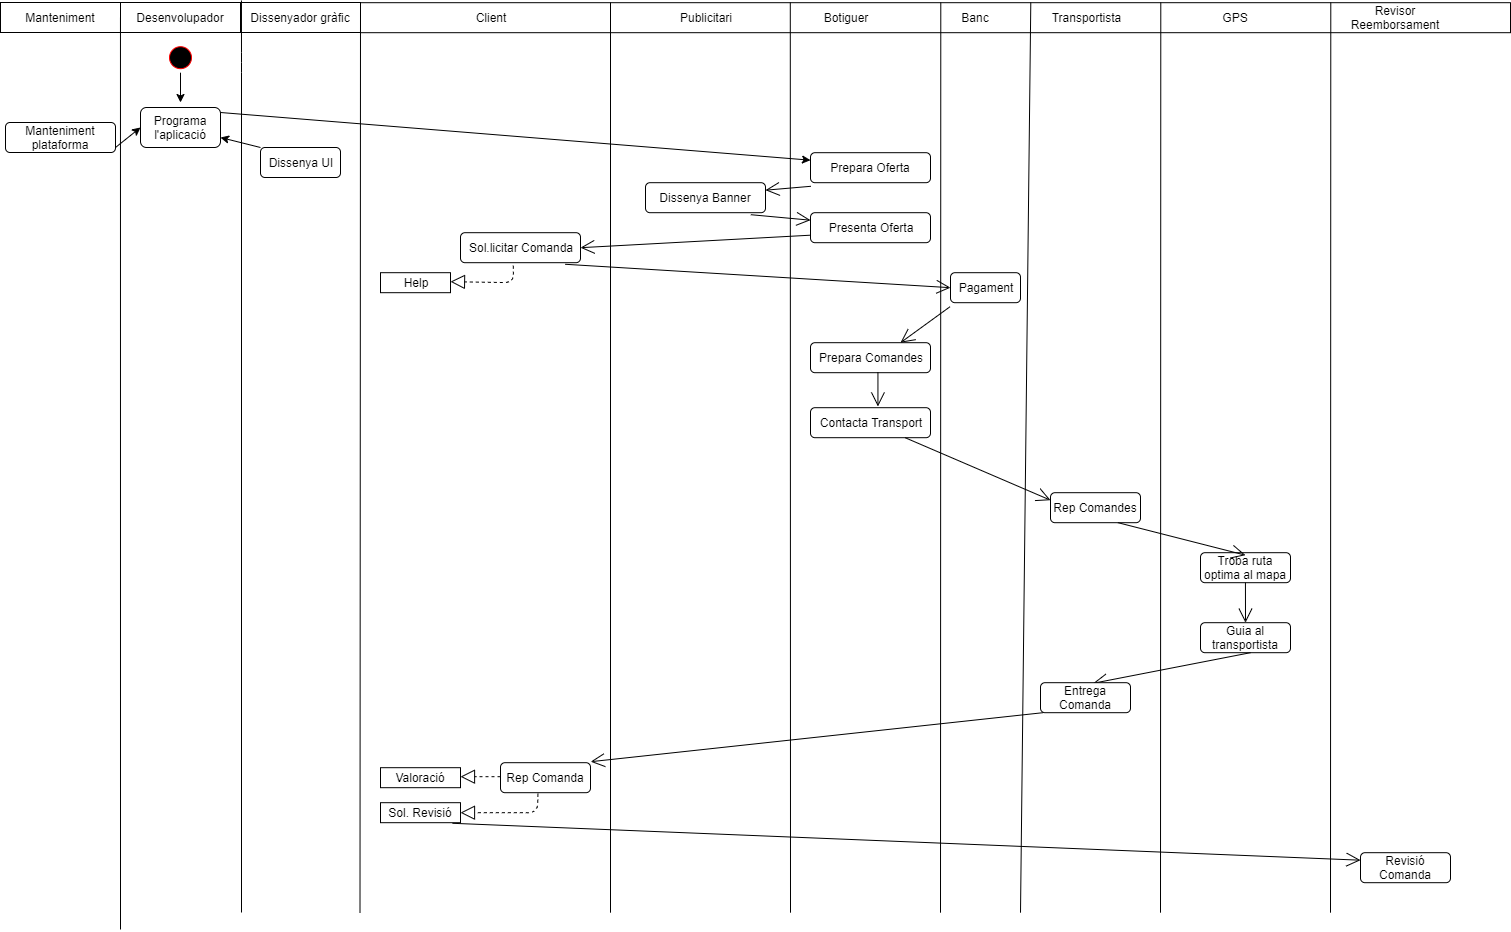

The diagram above was exported from draw.io. Its source (the exported page's mxGraphModel, read from the mxfile embedded in the PNG):
<mxGraphModel dx="1408" dy="544" grid="1" gridSize="10" guides="1" tooltips="1" connect="1" arrows="1" fold="1" page="1" pageScale="1" pageWidth="827" pageHeight="1169" math="0" shadow="0">
  <root>
    <mxCell id="0" />
    <mxCell id="1" parent="0" />
    <mxCell id="OkWRHJfvozbq6kJpbCtl-42" value="Sol.licitar Comanda" style="rounded=1;whiteSpace=wrap;html=1;glass=0;" parent="1" vertex="1">
      <mxGeometry x="510" y="800.19" width="120" height="30" as="geometry" />
    </mxCell>
    <mxCell id="OkWRHJfvozbq6kJpbCtl-43" value="" style="rounded=0;whiteSpace=wrap;html=1;glass=0;" parent="1" vertex="1">
      <mxGeometry x="410" y="570.19" width="1150" height="30" as="geometry" />
    </mxCell>
    <mxCell id="OkWRHJfvozbq6kJpbCtl-44" value="Client" style="text;html=1;strokeColor=none;fillColor=none;align=center;verticalAlign=middle;whiteSpace=wrap;rounded=0;glass=0;" parent="1" vertex="1">
      <mxGeometry x="520" y="575.19" width="40" height="20" as="geometry" />
    </mxCell>
    <mxCell id="OkWRHJfvozbq6kJpbCtl-45" value="Publicitari" style="text;html=1;strokeColor=none;fillColor=none;align=center;verticalAlign=middle;whiteSpace=wrap;rounded=0;glass=0;" parent="1" vertex="1">
      <mxGeometry x="720" y="575.19" width="70" height="20" as="geometry" />
    </mxCell>
    <mxCell id="OkWRHJfvozbq6kJpbCtl-46" style="edgeStyle=orthogonalEdgeStyle;rounded=0;orthogonalLoop=1;jettySize=auto;html=1;" parent="1" source="OkWRHJfvozbq6kJpbCtl-47" edge="1">
      <mxGeometry relative="1" as="geometry">
        <mxPoint x="230" y="670" as="targetPoint" />
        <Array as="points">
          <mxPoint x="230" y="670" />
        </Array>
      </mxGeometry>
    </mxCell>
    <mxCell id="OkWRHJfvozbq6kJpbCtl-47" value="" style="ellipse;html=1;shape=startState;fillColor=#000000;strokeColor=#ff0000;rounded=1;glass=0;" parent="1" vertex="1">
      <mxGeometry x="215" y="610.19" width="30" height="30" as="geometry" />
    </mxCell>
    <mxCell id="OkWRHJfvozbq6kJpbCtl-48" value="Dissenya Banner" style="rounded=1;whiteSpace=wrap;html=1;glass=0;" parent="1" vertex="1">
      <mxGeometry x="695" y="750.19" width="120" height="30" as="geometry" />
    </mxCell>
    <mxCell id="OkWRHJfvozbq6kJpbCtl-49" value="" style="endArrow=none;html=1;entryX=0.299;entryY=0.027;entryDx=0;entryDy=0;entryPerimeter=0;" parent="1" edge="1">
      <mxGeometry width="50" height="50" relative="1" as="geometry">
        <mxPoint x="840" y="1480.19" as="sourcePoint" />
        <mxPoint x="839.79" y="570" as="targetPoint" />
      </mxGeometry>
    </mxCell>
    <mxCell id="OkWRHJfvozbq6kJpbCtl-50" value="Botiguer" style="text;html=1;strokeColor=none;fillColor=none;align=center;verticalAlign=middle;whiteSpace=wrap;rounded=0;glass=0;" parent="1" vertex="1">
      <mxGeometry x="860" y="575.19" width="70" height="20" as="geometry" />
    </mxCell>
    <mxCell id="OkWRHJfvozbq6kJpbCtl-51" value="Prepara Oferta" style="rounded=1;whiteSpace=wrap;html=1;glass=0;" parent="1" vertex="1">
      <mxGeometry x="860" y="720.19" width="120" height="30" as="geometry" />
    </mxCell>
    <mxCell id="OkWRHJfvozbq6kJpbCtl-52" value="" style="endArrow=none;html=1;entryX=0.299;entryY=0.027;entryDx=0;entryDy=0;entryPerimeter=0;" parent="1" edge="1">
      <mxGeometry width="50" height="50" relative="1" as="geometry">
        <mxPoint x="990" y="1480.19" as="sourcePoint" />
        <mxPoint x="990.29" y="570" as="targetPoint" />
      </mxGeometry>
    </mxCell>
    <mxCell id="OkWRHJfvozbq6kJpbCtl-53" value="Banc" style="text;html=1;strokeColor=none;fillColor=none;align=center;verticalAlign=middle;whiteSpace=wrap;rounded=0;glass=0;" parent="1" vertex="1">
      <mxGeometry x="990" y="575.19" width="70" height="20" as="geometry" />
    </mxCell>
    <mxCell id="OkWRHJfvozbq6kJpbCtl-54" value="" style="endArrow=none;html=1;entryX=0.299;entryY=0.027;entryDx=0;entryDy=0;entryPerimeter=0;" parent="1" edge="1">
      <mxGeometry width="50" height="50" relative="1" as="geometry">
        <mxPoint x="1070" y="1480.19" as="sourcePoint" />
        <mxPoint x="1080.29" y="570" as="targetPoint" />
      </mxGeometry>
    </mxCell>
    <mxCell id="OkWRHJfvozbq6kJpbCtl-55" value="" style="endArrow=none;html=1;" parent="1" edge="1">
      <mxGeometry width="50" height="50" relative="1" as="geometry">
        <mxPoint x="660" y="1480.19" as="sourcePoint" />
        <mxPoint x="660" y="570" as="targetPoint" />
      </mxGeometry>
    </mxCell>
    <mxCell id="OkWRHJfvozbq6kJpbCtl-56" value="Transportista" style="text;html=1;strokeColor=none;fillColor=none;align=center;verticalAlign=middle;whiteSpace=wrap;rounded=0;glass=0;" parent="1" vertex="1">
      <mxGeometry x="1100" y="575.19" width="70" height="20" as="geometry" />
    </mxCell>
    <mxCell id="OkWRHJfvozbq6kJpbCtl-57" value="Presenta Oferta" style="rounded=1;whiteSpace=wrap;html=1;glass=0;" parent="1" vertex="1">
      <mxGeometry x="860" y="780.19" width="120" height="30" as="geometry" />
    </mxCell>
    <mxCell id="OkWRHJfvozbq6kJpbCtl-58" value="" style="endArrow=open;endFill=1;endSize=12;html=1;exitX=0.003;exitY=1.12;exitDx=0;exitDy=0;exitPerimeter=0;entryX=1;entryY=0.25;entryDx=0;entryDy=0;" parent="1" source="OkWRHJfvozbq6kJpbCtl-51" target="OkWRHJfvozbq6kJpbCtl-48" edge="1">
      <mxGeometry width="160" relative="1" as="geometry">
        <mxPoint x="520" y="900.19" as="sourcePoint" />
        <mxPoint x="680" y="900.19" as="targetPoint" />
      </mxGeometry>
    </mxCell>
    <mxCell id="OkWRHJfvozbq6kJpbCtl-59" value="" style="endArrow=open;endFill=1;endSize=12;html=1;exitX=0.878;exitY=1.067;exitDx=0;exitDy=0;exitPerimeter=0;entryX=0;entryY=0.25;entryDx=0;entryDy=0;" parent="1" source="OkWRHJfvozbq6kJpbCtl-48" target="OkWRHJfvozbq6kJpbCtl-57" edge="1">
      <mxGeometry width="160" relative="1" as="geometry">
        <mxPoint x="800.3599999999999" y="760.2900000000001" as="sourcePoint" />
        <mxPoint x="755" y="774.19" as="targetPoint" />
      </mxGeometry>
    </mxCell>
    <mxCell id="OkWRHJfvozbq6kJpbCtl-60" value="" style="endArrow=open;endFill=1;endSize=12;html=1;entryX=1;entryY=0.5;entryDx=0;entryDy=0;exitX=0;exitY=0.75;exitDx=0;exitDy=0;" parent="1" source="OkWRHJfvozbq6kJpbCtl-57" target="OkWRHJfvozbq6kJpbCtl-42" edge="1">
      <mxGeometry width="160" relative="1" as="geometry">
        <mxPoint x="675" y="799.69" as="sourcePoint" />
        <mxPoint x="835" y="799.69" as="targetPoint" />
      </mxGeometry>
    </mxCell>
    <mxCell id="OkWRHJfvozbq6kJpbCtl-61" value="Prepara Comandes" style="rounded=1;whiteSpace=wrap;html=1;glass=0;" parent="1" vertex="1">
      <mxGeometry x="860" y="910.19" width="120" height="30" as="geometry" />
    </mxCell>
    <mxCell id="OkWRHJfvozbq6kJpbCtl-62" value="Pagament" style="rounded=1;whiteSpace=wrap;html=1;glass=0;" parent="1" vertex="1">
      <mxGeometry x="1000" y="840.19" width="70" height="30" as="geometry" />
    </mxCell>
    <mxCell id="OkWRHJfvozbq6kJpbCtl-63" value="" style="endArrow=open;endFill=1;endSize=12;html=1;entryX=0;entryY=0.5;entryDx=0;entryDy=0;exitX=0.873;exitY=1.053;exitDx=0;exitDy=0;exitPerimeter=0;" parent="1" source="OkWRHJfvozbq6kJpbCtl-42" target="OkWRHJfvozbq6kJpbCtl-62" edge="1">
      <mxGeometry width="160" relative="1" as="geometry">
        <mxPoint x="615" y="839.69" as="sourcePoint" />
        <mxPoint x="775" y="839.69" as="targetPoint" />
      </mxGeometry>
    </mxCell>
    <mxCell id="OkWRHJfvozbq6kJpbCtl-64" value="" style="endArrow=open;endFill=1;endSize=12;html=1;entryX=0.75;entryY=0;entryDx=0;entryDy=0;exitX=-0.006;exitY=1.133;exitDx=0;exitDy=0;exitPerimeter=0;" parent="1" source="OkWRHJfvozbq6kJpbCtl-62" target="OkWRHJfvozbq6kJpbCtl-61" edge="1">
      <mxGeometry width="160" relative="1" as="geometry">
        <mxPoint x="900" y="890.19" as="sourcePoint" />
        <mxPoint x="1060" y="890.19" as="targetPoint" />
      </mxGeometry>
    </mxCell>
    <mxCell id="OkWRHJfvozbq6kJpbCtl-65" value="Rep Comandes" style="rounded=1;whiteSpace=wrap;html=1;glass=0;" parent="1" vertex="1">
      <mxGeometry x="1100" y="1060.19" width="90" height="30" as="geometry" />
    </mxCell>
    <mxCell id="OkWRHJfvozbq6kJpbCtl-66" value="GPS" style="text;html=1;strokeColor=none;fillColor=none;align=center;verticalAlign=middle;whiteSpace=wrap;rounded=0;glass=0;" parent="1" vertex="1">
      <mxGeometry x="1250" y="575.19" width="70" height="20" as="geometry" />
    </mxCell>
    <mxCell id="OkWRHJfvozbq6kJpbCtl-67" value="" style="endArrow=none;html=1;entryX=0.299;entryY=0.027;entryDx=0;entryDy=0;entryPerimeter=0;" parent="1" edge="1">
      <mxGeometry width="50" height="50" relative="1" as="geometry">
        <mxPoint x="1210" y="1480.19" as="sourcePoint" />
        <mxPoint x="1210.29" y="570" as="targetPoint" />
      </mxGeometry>
    </mxCell>
    <mxCell id="OkWRHJfvozbq6kJpbCtl-68" value="Contacta Transport" style="rounded=1;whiteSpace=wrap;html=1;glass=0;" parent="1" vertex="1">
      <mxGeometry x="860" y="975.19" width="120" height="30" as="geometry" />
    </mxCell>
    <mxCell id="OkWRHJfvozbq6kJpbCtl-69" value="" style="endArrow=open;endFill=1;endSize=12;html=1;entryX=0;entryY=0.25;entryDx=0;entryDy=0;exitX=-0.006;exitY=1.133;exitDx=0;exitDy=0;exitPerimeter=0;" parent="1" target="OkWRHJfvozbq6kJpbCtl-65" edge="1">
      <mxGeometry width="160" relative="1" as="geometry">
        <mxPoint x="954.5799999999999" y="1005.1800000000001" as="sourcePoint" />
        <mxPoint x="905" y="1041.19" as="targetPoint" />
      </mxGeometry>
    </mxCell>
    <mxCell id="OkWRHJfvozbq6kJpbCtl-70" value="" style="endArrow=open;endFill=1;endSize=12;html=1;entryX=0.562;entryY=-0.04;entryDx=0;entryDy=0;exitX=0.562;exitY=0.98;exitDx=0;exitDy=0;entryPerimeter=0;exitPerimeter=0;" parent="1" source="OkWRHJfvozbq6kJpbCtl-61" target="OkWRHJfvozbq6kJpbCtl-68" edge="1">
      <mxGeometry width="160" relative="1" as="geometry">
        <mxPoint x="929.5799999999999" y="939.1800000000001" as="sourcePoint" />
        <mxPoint x="880" y="975.19" as="targetPoint" />
      </mxGeometry>
    </mxCell>
    <mxCell id="OkWRHJfvozbq6kJpbCtl-71" value="Troba ruta optima al mapa" style="rounded=1;whiteSpace=wrap;html=1;glass=0;" parent="1" vertex="1">
      <mxGeometry x="1250" y="1120.19" width="90" height="30" as="geometry" />
    </mxCell>
    <mxCell id="OkWRHJfvozbq6kJpbCtl-72" value="" style="endArrow=open;endFill=1;endSize=12;html=1;entryX=0;entryY=0.25;entryDx=0;entryDy=0;exitX=0.75;exitY=1;exitDx=0;exitDy=0;" parent="1" source="OkWRHJfvozbq6kJpbCtl-65" edge="1">
      <mxGeometry width="160" relative="1" as="geometry">
        <mxPoint x="1149.58" y="1060.18" as="sourcePoint" />
        <mxPoint x="1295" y="1122.69" as="targetPoint" />
      </mxGeometry>
    </mxCell>
    <mxCell id="OkWRHJfvozbq6kJpbCtl-73" value="Guia al transportista" style="rounded=1;whiteSpace=wrap;html=1;glass=0;" parent="1" vertex="1">
      <mxGeometry x="1250" y="1190.19" width="90" height="30" as="geometry" />
    </mxCell>
    <mxCell id="OkWRHJfvozbq6kJpbCtl-74" value="" style="endArrow=open;endFill=1;endSize=12;html=1;exitX=0.562;exitY=0.98;exitDx=0;exitDy=0;exitPerimeter=0;" parent="1" edge="1">
      <mxGeometry width="160" relative="1" as="geometry">
        <mxPoint x="1294.94" y="1150.0900000000001" as="sourcePoint" />
        <mxPoint x="1295" y="1190.19" as="targetPoint" />
      </mxGeometry>
    </mxCell>
    <mxCell id="OkWRHJfvozbq6kJpbCtl-75" value="" style="endArrow=open;endFill=1;endSize=12;html=1;exitX=0;exitY=0.75;exitDx=0;exitDy=0;entryX=0.585;entryY=0.02;entryDx=0;entryDy=0;entryPerimeter=0;" parent="1" target="OkWRHJfvozbq6kJpbCtl-76" edge="1">
      <mxGeometry width="160" relative="1" as="geometry">
        <mxPoint x="1300" y="1220.19" as="sourcePoint" />
        <mxPoint x="1140" y="1240.19" as="targetPoint" />
      </mxGeometry>
    </mxCell>
    <mxCell id="OkWRHJfvozbq6kJpbCtl-76" value="Entrega Comanda" style="rounded=1;whiteSpace=wrap;html=1;glass=0;" parent="1" vertex="1">
      <mxGeometry x="1090" y="1250.19" width="90" height="30" as="geometry" />
    </mxCell>
    <mxCell id="OkWRHJfvozbq6kJpbCtl-77" value="Rep Comanda" style="rounded=1;whiteSpace=wrap;html=1;glass=0;" parent="1" vertex="1">
      <mxGeometry x="550" y="1330.19" width="90" height="30" as="geometry" />
    </mxCell>
    <mxCell id="OkWRHJfvozbq6kJpbCtl-78" value="" style="endArrow=open;endFill=1;endSize=12;html=1;exitX=0;exitY=0.75;exitDx=0;exitDy=0;entryX=1.002;entryY=-0.033;entryDx=0;entryDy=0;entryPerimeter=0;" parent="1" target="OkWRHJfvozbq6kJpbCtl-77" edge="1">
      <mxGeometry width="160" relative="1" as="geometry">
        <mxPoint x="1092.5" y="1280.19" as="sourcePoint" />
        <mxPoint x="935.1500000000001" y="1310.79" as="targetPoint" />
      </mxGeometry>
    </mxCell>
    <mxCell id="OkWRHJfvozbq6kJpbCtl-79" value="" style="endArrow=block;dashed=1;endFill=0;endSize=12;html=1;exitX=0.416;exitY=1.033;exitDx=0;exitDy=0;entryX=1;entryY=0.5;entryDx=0;entryDy=0;exitPerimeter=0;" parent="1" source="OkWRHJfvozbq6kJpbCtl-77" target="OkWRHJfvozbq6kJpbCtl-80" edge="1">
      <mxGeometry width="160" relative="1" as="geometry">
        <mxPoint x="490" y="1390.19" as="sourcePoint" />
        <mxPoint x="595" y="1410.19" as="targetPoint" />
        <Array as="points">
          <mxPoint x="587" y="1380.19" />
        </Array>
      </mxGeometry>
    </mxCell>
    <mxCell id="OkWRHJfvozbq6kJpbCtl-80" value="Sol. Revisió" style="rounded=0;whiteSpace=wrap;html=1;glass=0;" parent="1" vertex="1">
      <mxGeometry x="430" y="1370.19" width="80" height="20" as="geometry" />
    </mxCell>
    <mxCell id="OkWRHJfvozbq6kJpbCtl-81" value="Valoració" style="rounded=0;whiteSpace=wrap;html=1;glass=0;" parent="1" vertex="1">
      <mxGeometry x="430" y="1335.19" width="80" height="20" as="geometry" />
    </mxCell>
    <mxCell id="OkWRHJfvozbq6kJpbCtl-82" value="" style="endArrow=block;dashed=1;endFill=0;endSize=12;html=1;entryX=1;entryY=0.5;entryDx=0;entryDy=0;" parent="1" edge="1">
      <mxGeometry width="160" relative="1" as="geometry">
        <mxPoint x="550" y="1344.19" as="sourcePoint" />
        <mxPoint x="510" y="1344.19" as="targetPoint" />
        <Array as="points" />
      </mxGeometry>
    </mxCell>
    <mxCell id="OkWRHJfvozbq6kJpbCtl-83" value="" style="endArrow=none;html=1;entryX=0.299;entryY=0.027;entryDx=0;entryDy=0;entryPerimeter=0;" parent="1" edge="1">
      <mxGeometry width="50" height="50" relative="1" as="geometry">
        <mxPoint x="1380" y="1480.19" as="sourcePoint" />
        <mxPoint x="1380.29" y="570" as="targetPoint" />
      </mxGeometry>
    </mxCell>
    <mxCell id="OkWRHJfvozbq6kJpbCtl-84" value="Revisor Reemborsament" style="text;html=1;strokeColor=none;fillColor=none;align=center;verticalAlign=middle;whiteSpace=wrap;rounded=0;glass=0;" parent="1" vertex="1">
      <mxGeometry x="1410" y="575.19" width="70" height="20" as="geometry" />
    </mxCell>
    <mxCell id="OkWRHJfvozbq6kJpbCtl-85" value="Revisió Comanda" style="rounded=1;whiteSpace=wrap;html=1;glass=0;" parent="1" vertex="1">
      <mxGeometry x="1410" y="1420.19" width="90" height="30" as="geometry" />
    </mxCell>
    <mxCell id="OkWRHJfvozbq6kJpbCtl-86" value="" style="endArrow=open;endFill=1;endSize=12;html=1;exitX=0.9;exitY=1.03;exitDx=0;exitDy=0;entryX=0;entryY=0.25;entryDx=0;entryDy=0;exitPerimeter=0;" parent="1" source="OkWRHJfvozbq6kJpbCtl-80" target="OkWRHJfvozbq6kJpbCtl-85" edge="1">
      <mxGeometry width="160" relative="1" as="geometry">
        <mxPoint x="1100" y="1395.69" as="sourcePoint" />
        <mxPoint x="647.6800000000001" y="1444.7" as="targetPoint" />
      </mxGeometry>
    </mxCell>
    <mxCell id="OkWRHJfvozbq6kJpbCtl-87" value="Help" style="rounded=0;whiteSpace=wrap;html=1;glass=0;" parent="1" vertex="1">
      <mxGeometry x="430" y="840.19" width="70" height="20" as="geometry" />
    </mxCell>
    <mxCell id="OkWRHJfvozbq6kJpbCtl-88" value="" style="endArrow=block;dashed=1;endFill=0;endSize=12;html=1;entryX=1;entryY=0.5;entryDx=0;entryDy=0;exitX=0.44;exitY=1.1;exitDx=0;exitDy=0;exitPerimeter=0;" parent="1" source="OkWRHJfvozbq6kJpbCtl-42" edge="1">
      <mxGeometry width="160" relative="1" as="geometry">
        <mxPoint x="560" y="849.19" as="sourcePoint" />
        <mxPoint x="500" y="849.19" as="targetPoint" />
        <Array as="points">
          <mxPoint x="563" y="850.19" />
        </Array>
      </mxGeometry>
    </mxCell>
    <mxCell id="OkWRHJfvozbq6kJpbCtl-90" value="Dissenyador gràfic" style="rounded=0;whiteSpace=wrap;html=1;" parent="1" vertex="1">
      <mxGeometry x="290" y="570" width="120" height="30" as="geometry" />
    </mxCell>
    <mxCell id="OkWRHJfvozbq6kJpbCtl-91" value="Desenvolupador" style="rounded=0;whiteSpace=wrap;html=1;" parent="1" vertex="1">
      <mxGeometry x="170" y="570" width="120" height="30" as="geometry" />
    </mxCell>
    <mxCell id="OkWRHJfvozbq6kJpbCtl-92" value="Programa l'aplicació" style="rounded=1;whiteSpace=wrap;html=1;" parent="1" vertex="1">
      <mxGeometry x="190" y="675" width="80" height="40" as="geometry" />
    </mxCell>
    <mxCell id="OkWRHJfvozbq6kJpbCtl-93" value="Dissenya UI" style="rounded=1;whiteSpace=wrap;html=1;" parent="1" vertex="1">
      <mxGeometry x="310" y="715" width="80" height="30" as="geometry" />
    </mxCell>
    <mxCell id="OkWRHJfvozbq6kJpbCtl-94" value="" style="endArrow=none;html=1;entryX=1.008;entryY=-0.067;entryDx=0;entryDy=0;entryPerimeter=0;" parent="1" target="OkWRHJfvozbq6kJpbCtl-91" edge="1">
      <mxGeometry width="50" height="50" relative="1" as="geometry">
        <mxPoint x="291" y="1480" as="sourcePoint" />
        <mxPoint x="290" y="580" as="targetPoint" />
        <Array as="points">
          <mxPoint x="291" y="630" />
        </Array>
      </mxGeometry>
    </mxCell>
    <mxCell id="OkWRHJfvozbq6kJpbCtl-95" value="" style="endArrow=none;html=1;" parent="1" edge="1">
      <mxGeometry width="50" height="50" relative="1" as="geometry">
        <mxPoint x="409.5" y="1480" as="sourcePoint" />
        <mxPoint x="410" y="570" as="targetPoint" />
      </mxGeometry>
    </mxCell>
    <mxCell id="OkWRHJfvozbq6kJpbCtl-97" value="" style="endArrow=classic;html=1;entryX=1;entryY=0.75;entryDx=0;entryDy=0;" parent="1" target="OkWRHJfvozbq6kJpbCtl-92" edge="1">
      <mxGeometry width="50" height="50" relative="1" as="geometry">
        <mxPoint x="310" y="715" as="sourcePoint" />
        <mxPoint x="360" y="665" as="targetPoint" />
      </mxGeometry>
    </mxCell>
    <mxCell id="OkWRHJfvozbq6kJpbCtl-98" value="" style="endArrow=classic;html=1;entryX=0;entryY=0.25;entryDx=0;entryDy=0;" parent="1" target="OkWRHJfvozbq6kJpbCtl-51" edge="1">
      <mxGeometry width="50" height="50" relative="1" as="geometry">
        <mxPoint x="270" y="680" as="sourcePoint" />
        <mxPoint x="950" y="670" as="targetPoint" />
      </mxGeometry>
    </mxCell>
    <mxCell id="HpyHZ6u16bDCTepDix1s-1" value="Manteniment" style="rounded=0;whiteSpace=wrap;html=1;" vertex="1" parent="1">
      <mxGeometry x="50" y="570" width="120" height="30" as="geometry" />
    </mxCell>
    <mxCell id="HpyHZ6u16bDCTepDix1s-2" value="" style="endArrow=none;html=1;entryX=1.008;entryY=-0.067;entryDx=0;entryDy=0;entryPerimeter=0;" edge="1" parent="1">
      <mxGeometry width="50" height="50" relative="1" as="geometry">
        <mxPoint x="170" y="1497" as="sourcePoint" />
        <mxPoint x="169.96000000000004" y="584.99" as="targetPoint" />
      </mxGeometry>
    </mxCell>
    <mxCell id="HpyHZ6u16bDCTepDix1s-4" value="Manteniment plataforma" style="rounded=1;whiteSpace=wrap;html=1;" vertex="1" parent="1">
      <mxGeometry x="55" y="690" width="110" height="30" as="geometry" />
    </mxCell>
    <mxCell id="HpyHZ6u16bDCTepDix1s-5" value="" style="endArrow=classic;html=1;entryX=0;entryY=0.5;entryDx=0;entryDy=0;" edge="1" parent="1" target="OkWRHJfvozbq6kJpbCtl-92">
      <mxGeometry width="50" height="50" relative="1" as="geometry">
        <mxPoint x="165" y="715" as="sourcePoint" />
        <mxPoint x="215" y="665" as="targetPoint" />
      </mxGeometry>
    </mxCell>
  </root>
</mxGraphModel>